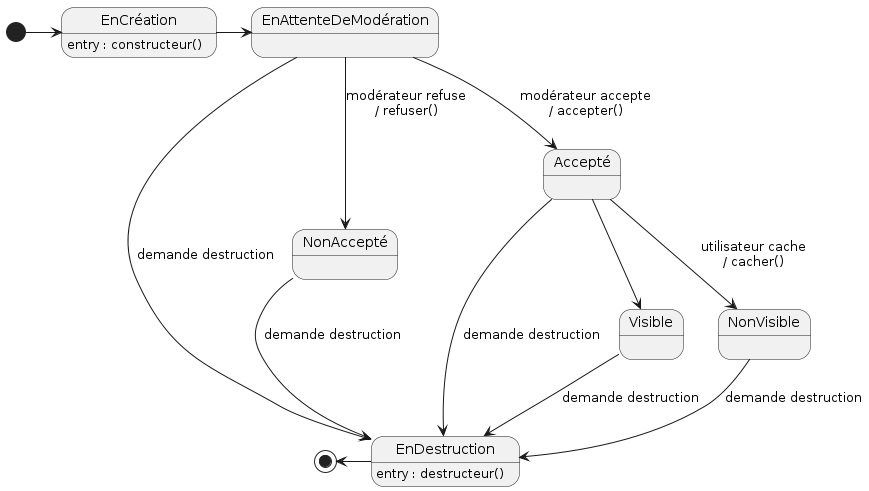

The diagram above was rendered by PlantUML. Its source (embedded in the PNG):
@startuml

'Diagramme de machine à états (PlantUML)'

'Configuration charte graphique'

'États et transitions'
state EnCréation : entry : constructeur()
state EnDestruction : entry : destructeur()

[*] -right-> EnCréation
EnCréation -right-> EnAttenteDeModération
EnAttenteDeModération --> NonAccepté : modérateur refuse\n/ refuser()
EnAttenteDeModération --> EnDestruction : demande destruction
EnAttenteDeModération --> Accepté : modérateur accepte\n/ accepter()
Accepté --> Visible 
Accepté --> NonVisible : utilisateur cache\n/ cacher()
NonAccepté --> EnDestruction : demande destruction
Accepté --> EnDestruction : demande destruction
Visible --> EnDestruction : demande destruction
NonVisible --> EnDestruction : demande destruction
EnDestruction-left-> [*]

@enduml